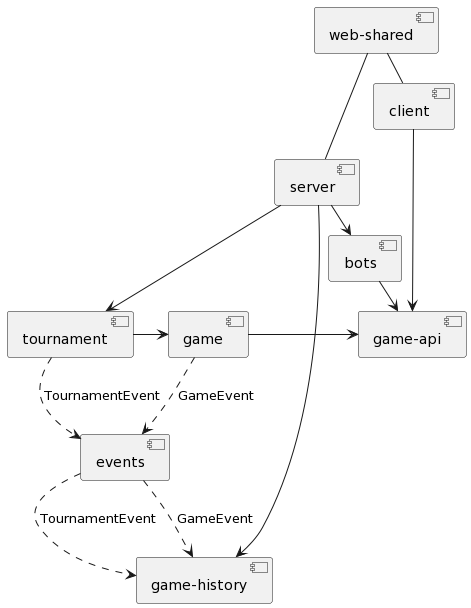

The diagram above was rendered by PlantUML. Its source (embedded in the PNG):
@startuml
component "game-api" as api
component game
component tournament
component server
component events
component "game-history" as history
component bots
component client
component "web-shared" as webshared

tournament -> game
server --> tournament
server -> history
server -> bots
webshared -- server

bots -> api

events ..> history : GameEvent
events ..> history : TournamentEvent

game ..> events : GameEvent
game -> api
tournament ..> events : TournamentEvent

webshared - client
client -> api
@enduml